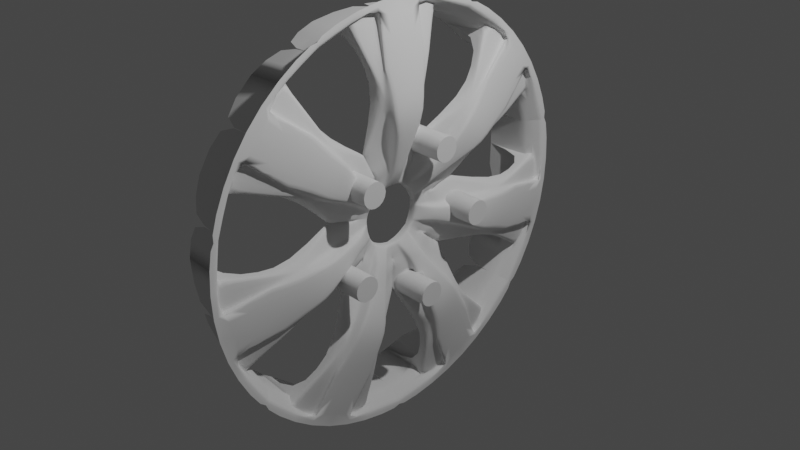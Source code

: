 # Source: wheel_attempt_1.blend  (saved by Blender 3.5.10; exported with 4.5.12 LTS)
import bpy
from mathutils import Matrix  # noqa: F401  (used for matrix-valued properties, if any)

bpy.ops.wm.read_factory_settings(use_empty=True)
scene = bpy.context.scene
scene.name = 'Scene'

# ---- collections
col_collection = bpy.data.collections.new('Collection'); scene.collection.children.link(col_collection)

# ---- node groups
ng_auto_smooth = bpy.data.node_groups.new('Auto Smooth', 'GeometryNodeTree')
_s = ng_auto_smooth.interface.new_socket(name='Geometry', in_out='OUTPUT', socket_type='NodeSocketGeometry')
_s = ng_auto_smooth.interface.new_socket(name='Geometry', in_out='INPUT', socket_type='NodeSocketGeometry')
_s = ng_auto_smooth.interface.new_socket(name='Angle', in_out='INPUT', socket_type='NodeSocketFloat')
_s.subtype = 'ANGLE'
_s.min_value = 0.0
_s.max_value = 3.142
ng_auto_smooth.is_modifier = True
_N = ng_auto_smooth.nodes; _L = ng_auto_smooth.links
n0 = _N.new('NodeGroupOutput'); n0.name = 'Group Output'; n0.location = (480, -100)
n1 = _N.new('NodeGroupInput'); n1.name = 'Group Input'; n1.location = (-420, -300)
n2 = _N.new('NodeGroupInput'); n2.name = 'Group Input.001'; n2.location = (-60, -100)
n3 = _N.new('GeometryNodeSetShadeSmooth'); n3.name = 'Set Shade Smooth'; n3.location = (120, -100)
n3.domain = 'EDGE'
n4 = _N.new('GeometryNodeSetShadeSmooth'); n4.name = 'Set Shade Smooth.001'; n4.location = (300, -100)
n5 = _N.new('GeometryNodeInputMeshEdgeAngle'); n5.name = 'Edge Angle'; n5.location = (-420, -220)
n6 = _N.new('GeometryNodeInputEdgeSmooth'); n6.name = 'Is Edge Smooth'; n6.location = (-60, -160)
n7 = _N.new('GeometryNodeInputShadeSmooth'); n7.name = 'Is Face Smooth'; n7.location = (-240, -340)
n8 = _N.new('FunctionNodeBooleanMath'); n8.name = 'Boolean Math'; n8.location = (-60, -220)
n9 = _N.new('FunctionNodeCompare'); n9.name = 'Compare'; n9.location = (-240, -180)
n9.operation = 'LESS_EQUAL'
_L.new(n5.outputs[0], n9.inputs[0])
_L.new(n4.outputs[0], n0.inputs[0])
_L.new(n1.outputs[1], n9.inputs[1])
_L.new(n9.outputs[0], n8.inputs[0])
_L.new(n7.outputs[0], n8.inputs[1])
_L.new(n2.outputs[0], n3.inputs[0])
_L.new(n6.outputs[0], n3.inputs[1])
_L.new(n3.outputs[0], n4.inputs[0])
_L.new(n8.outputs[0], n3.inputs[2])
n0.is_active_output = True

# ---- world
world_world = bpy.data.worlds.new('World'); scene.world = world_world
world_world.use_nodes = True; world_world.node_tree.nodes.clear()
_N = world_world.node_tree.nodes; _L = world_world.node_tree.links
n0 = _N.new('ShaderNodeOutputWorld'); n0.name = 'World Output'; n0.location = (300, 300)
n1 = _N.new('ShaderNodeBackground'); n1.name = 'Background'; n1.location = (10, 300)
n1.inputs[0].default_value = (0.05088, 0.05088, 0.05088, 1.0)
_L.new(n1.outputs[0], n0.inputs[0])
n0.is_active_output = True
world_world.color = (0.05088, 0.05088, 0.05088)
world_world.use_sun_shadow = False
world_world.sun_shadow_jitter_overblur = 0.0

# ---- cameras
cam_camera = bpy.data.cameras.new('Camera')
cam_camera.clip_end = 100.0
cam_camera.ortho_scale = 7.314

# ---- lights
light_light = bpy.data.lights.new('Light', 'POINT')
light_light.transmission_factor = 0.0
light_light.energy = 1000.0
light_light.shadow_soft_size = 0.1
light_light.shadow_maximum_resolution = 0.006
light_light.use_absolute_resolution = True

# ---- meshes
me_circle_001 = bpy.data.meshes.new('Circle.001')
me_circle_001.from_pydata([(0.001825, 0.9749, 2.004), (-0.01145, 0.5738, 2.147), (0.01689, 0.0, 2.245), (-0.1109, 0.07372, 0.323), (-0.1109, -7.451e-09, 0.3313), (9.12e-08, 1.016, 2.085), (9.869e-08, 0.5153, 2.258), (1.012e-07, 2.7e-10, 2.316), (0.1433, 0.192, 1.397), (0.1602, -4.264e-09, 1.41), (0.004369, 0.07283, 0.5503), (0.02126, -8.581e-09, 0.5645), (0.1348, 0.1343, 0.9736), (0.1517, -6.364e-09, 0.9986), (0.1632, 0.1941, 1.174), (0.1801, -5.314e-09, 1.204), (9.689e-08, 0.2497, 2.216), (-0.1751, 0.5247, 2.034), (-0.1642, 0.9166, 1.898), (0.09358, 0.2639, 1.667), (0.1105, -2.784e-09, 1.7), (0.04679, 0.2568, 1.942), (-0.0647, 0.2397, 2.202), (-0.06599, 0.5574, 2.11), (0.03378, 0.3847, 1.68), (0.07707, 0.2609, 1.374), (-0.001503, 0.2468, 1.931), (0.06169, 0.2539, 1.659), (-0.06133, 0.508, 1.99), (-0.1109, 0.1064, 0.3151), (-0.1109, 0.145, 0.2989), (-0.05479, 0.1024, 0.5641), (-0.08277, 0.2368, 0.4813), (0.001795, 0.1638, 0.98), (-0.09986, 0.3743, 0.7652), (0.05582, 0.2236, 1.178), (0.06905, 0.1033, 0.7602), (0.08594, -7.481e-09, 0.7797), (-0.03832, 0.1329, 0.7703), (-0.1038, 0.3018, 0.6155), (0.03671, 0.08806, 0.6552), (0.0536, -8.031e-09, 0.6721), (-0.04272, 0.1176, 0.6672), (-0.08409, 0.2699, 0.5558), (-0.02604, 0.07317, 0.4646), (-0.00915, -9.03e-09, 0.4765), (-0.07744, 0.1027, 0.4797), (-0.105, 0.2194, 0.4499), (-0.1894, 0.07372, 0.323), (-0.1894, -1.118e-08, 0.3313), (-0.05504, 0.3847, 1.68), (-0.01613, 0.3134, 1.382), (-0.1501, 0.508, 1.99), (-0.1894, 0.1064, 0.3151), (-0.1795, 0.145, 0.2989), (-0.1207, 0.2295, 0.4803), (-0.126, 0.3743, 0.7652), (-0.1226, 0.3018, 0.6155), (-0.122, 0.2699, 0.5558), (-0.1429, 0.2169, 0.4511), (-0.6483, 0.5138, 2.012), (-0.6375, 0.9058, 1.876), (-0.1751, -0.004819, 2.121), (-0.6483, -0.0157, 2.099), (-0.1205, 0.5411, 2.072)], [(59, 54)], [(2, 16, 1, 6, 7), (15, 14, 8, 9), (45, 44, 10, 11), (14, 12, 33, 35), (37, 36, 12, 13), (44, 3, 29, 46), (13, 12, 14, 15), (19, 21, 16, 2, 20), (0, 1, 23, 64, 17, 18), (8, 19, 20, 9), (1, 16, 22, 23), (19, 27, 26, 21), (23, 22, 26, 28), (27, 25, 24), (28, 26, 27, 24), (16, 21, 26, 22), (8, 25, 27, 19), (47, 46, 29, 30), (43, 42, 31, 32), (35, 33, 34, 25), (40, 10, 31, 42), (8, 14, 35, 25), (12, 36, 38, 33), (34, 33, 38, 39), (41, 40, 36, 37), (11, 10, 40, 41), (36, 40, 42, 38), (39, 38, 42, 43), (32, 31, 46, 47), (10, 44, 46, 31), (4, 3, 44, 45), (34, 39, 57, 56), (39, 43, 58, 57), (29, 3, 48, 53), (32, 47, 59, 55), (25, 51, 50, 24), (24, 50, 52, 28), (30, 29, 53, 54), (3, 4, 49, 48), (43, 32, 55, 58), (25, 34, 56, 51), (1, 0, 5, 6), (18, 17, 60, 61), (60, 17, 62, 63), (60, 17, 52), (28, 17, 23), (28, 52, 17)])
me_circle_001.polygons.foreach_set('use_smooth', [True] * 47)
_uv = me_circle_001.uv_layers.new(name='UVMap')
_uv.uv.foreach_set('vector', [0.0, 0.0, 0.0, 0.0, 0.0, 0.0, 0.0, 0.0, 0.0, 0.0, 0.0, 0.0, 0.0, 0.0, 0.0, 0.0, 0.0, 0.0, 0.0, 0.0, 0.0, 0.0, 0.0, 0.0, 0.0, 0.0, 0.0, 0.0, 0.0, 0.0, 0.0, 0.0, 0.0, 0.0, 0.0, 0.0, 0.0, 0.0, 0.0, 0.0, 0.0, 0.0, 0.0, 0.0, 0.0, 0.0, 0.0, 0.0, 0.0, 0.0, 0.0, 0.0, 0.0, 0.0, 0.0, 0.0, 0.0, 0.0, 0.0, 0.0, 0.0, 0.0, 0.0, 0.0, 0.0, 0.0, 0.0, 0.0, 0.0, 0.0, 0.0, 0.0, 0.0, 0.0, 0.0, 0.0, 0.0, 0.0, 0.0, 0.0, 0.0, 0.0, 0.0, 0.0, 0.0, 0.0, 0.0, 0.0, 0.0, 0.0, 0.0, 0.0, 0.0, 0.0, 0.0, 0.0, 0.0, 0.0, 0.0, 0.0, 0.0, 0.0, 0.0, 0.0, 0.0, 0.0, 0.0, 0.0, 0.0, 0.0, 0.0, 0.0, 0.0, 0.0, 0.0, 0.0, 0.0, 0.0, 0.0, 0.0, 0.0, 0.0, 0.0, 0.0, 0.0, 0.0, 0.0, 0.0, 0.0, 0.0, 0.0, 0.0, 0.0, 0.0, 0.0, 0.0, 0.0, 0.0, 0.0, 0.0, 0.0, 0.0, 0.0, 0.0, 0.0, 0.0, 0.0, 0.0, 0.0, 0.0, 0.0, 0.0, 0.0, 0.0, 0.0, 0.0, 0.0, 0.0, 0.0, 0.0, 0.0, 0.0, 0.0, 0.0, 0.0, 0.0, 0.0, 0.0, 0.0, 0.0, 0.0, 0.0, 0.0, 0.0, 0.0, 0.0, 0.0, 0.0, 0.0, 0.0, 0.0, 0.0, 0.0, 0.0, 0.0, 0.0, 0.0, 0.0, 0.0, 0.0, 0.0, 0.0, 0.0, 0.0, 0.0, 0.0, 0.0, 0.0, 0.0, 0.0, 0.0, 0.0, 0.0, 0.0, 0.0, 0.0, 0.0, 0.0, 0.0, 0.0, 0.0, 0.0, 0.0, 0.0, 0.0, 0.0, 0.0, 0.0, 0.0, 0.0, 0.0, 0.0, 0.0, 0.0, 0.0, 0.0, 0.0, 0.0, 0.0, 0.0, 0.0, 0.0, 0.0, 0.0, 0.0, 0.0, 0.0, 0.0, 0.0, 0.0, 0.0, 0.0, 0.0, 0.0, 0.0, 0.0, 0.0, 0.0, 0.0, 0.0, 0.0, 0.0, 0.0, 0.0, 0.0, 0.0, 0.0, 0.0, 0.0, 0.0, 0.0, 0.0, 0.0, 0.0, 0.0, 0.0, 0.0, 0.0, 0.0, 0.0, 0.0, 0.0, 0.0, 0.0, 0.0, 0.0, 0.0, 0.0, 0.0, 0.0, 0.0, 0.0, 0.0, 0.0, 0.0, 0.0, 0.0, 0.0, 0.0, 0.0, 0.0, 0.0, 0.0, 0.0, 0.0, 0.0, 0.0, 0.0, 0.0, 0.0, 0.0, 0.0, 0.0, 0.0, 0.0, 0.0, 0.0, 0.0, 0.0, 0.0, 0.0, 0.0, 0.0, 0.0, 0.0, 0.0, 0.0, 0.0, 0.0, 0.0, 0.0, 0.0, 0.0, 0.0, 0.0, 0.0, 0.0, 0.0, 0.0, 0.0, 0.0, 0.0, 0.0, 0.0, 0.0, 0.0, 0.0, 0.0, 0.0, 0.0, 0.0, 0.0, 0.0, 0.0, 0.0, 0.0, 0.0, 0.0, 0.0, 0.0, 0.0, 0.0, 0.0, 0.0, 0.0, 0.0, 0.0, 0.0, 0.0, 0.0, 0.0, 0.0, 0.0, 0.0, 0.0, 0.0, 0.0, 0.0, 0.0, 0.0, 0.0, 0.0, 0.0, 0.0, 0.0, 0.0])
me_circle_001.update()
me_cylinder_001 = bpy.data.meshes.new('Cylinder.001')
me_cylinder_001.from_pydata([(0.3192, -0.4748, 0.5603), (-0.43, -0.4748, 0.5603), (0.3192, -0.4853, 0.5075), (-0.43, -0.4853, 0.5075), (0.3192, -0.5152, 0.4627), (-0.43, -0.5152, 0.4627), (0.3192, -0.56, 0.4328), (-0.43, -0.56, 0.4328), (0.3192, -0.6128, 0.4223), (-0.43, -0.6128, 0.4223), (0.3192, -0.6655, 0.4328), (-0.43, -0.6655, 0.4328), (0.3192, -0.7103, 0.4627), (-0.43, -0.7103, 0.4627), (0.3192, -0.7402, 0.5075), (-0.43, -0.7402, 0.5075), (0.3192, -0.7507, 0.5603), (-0.43, -0.7507, 0.5603), (0.3192, -0.7402, 0.613), (-0.43, -0.7402, 0.613), (0.3192, -0.7103, 0.6578), (-0.43, -0.7103, 0.6578), (0.3192, -0.6655, 0.6877), (-0.43, -0.6655, 0.6877), (0.3192, -0.6128, 0.6982), (-0.43, -0.6128, 0.6982), (0.3192, -0.56, 0.6877), (-0.43, -0.56, 0.6877), (0.3192, -0.5152, 0.6578), (-0.43, -0.5152, 0.6578), (0.3192, -0.4853, 0.613), (-0.43, -0.4853, 0.613)], [], [(0, 1, 3, 2), (2, 3, 5, 4), (4, 5, 7, 6), (6, 7, 9, 8), (8, 9, 11, 10), (10, 11, 13, 12), (12, 13, 15, 14), (14, 15, 17, 16), (16, 17, 19, 18), (18, 19, 21, 20), (20, 21, 23, 22), (22, 23, 25, 24), (24, 25, 27, 26), (26, 27, 29, 28), (3, 1, 31, 29, 27, 25, 23, 21, 19, 17, 15, 13, 11, 9, 7, 5), (28, 29, 31, 30), (30, 31, 1, 0), (0, 2, 4, 6, 8, 10, 12, 14, 16, 18, 20, 22, 24, 26, 28, 30)])
me_cylinder_001.polygons.foreach_set('use_smooth', [True] * 18)
_uv = me_cylinder_001.uv_layers.new(name='UVMap')
_uv.uv.foreach_set('vector', [1.0, 0.5, 1.0, 1.0, 0.9375, 1.0, 0.9375, 0.5, 0.9375, 0.5, 0.9375, 1.0, 0.875, 1.0, 0.875, 0.5, 0.875, 0.5, 0.875, 1.0, 0.8125, 1.0, 0.8125, 0.5, 0.8125, 0.5, 0.8125, 1.0, 0.75, 1.0, 0.75, 0.5, 0.75, 0.5, 0.75, 1.0, 0.6875, 1.0, 0.6875, 0.5, 0.6875, 0.5, 0.6875, 1.0, 0.625, 1.0, 0.625, 0.5, 0.625, 0.5, 0.625, 1.0, 0.5625, 1.0, 0.5625, 0.5, 0.5625, 0.5, 0.5625, 1.0, 0.5, 1.0, 0.5, 0.5, 0.5, 0.5, 0.5, 1.0, 0.4375, 1.0, 0.4375, 0.5, 0.4375, 0.5, 0.4375, 1.0, 0.375, 1.0, 0.375, 0.5, 0.375, 0.5, 0.375, 1.0, 0.3125, 1.0, 0.3125, 0.5, 0.3125, 0.5, 0.3125, 1.0, 0.25, 1.0, 0.25, 0.5, 0.25, 0.5, 0.25, 1.0, 0.1875, 1.0, 0.1875, 0.5, 0.1875, 0.5, 0.1875, 1.0, 0.125, 1.0, 0.125, 0.5, 0.3418, 0.4717, 0.25, 0.49, 0.1582, 0.4717, 0.08029, 0.4197, 0.02827, 0.3418, 0.01, 0.25, 0.02827, 0.1582, 0.08029, 0.08029, 0.1582, 0.02827, 0.25, 0.01, 0.3418, 0.02827, 0.4197, 0.08029, 0.4717, 0.1582, 0.49, 0.25, 0.4717, 0.3418, 0.4197, 0.4197, 0.125, 0.5, 0.125, 1.0, 0.0625, 1.0, 0.0625, 0.5, 0.0625, 0.5, 0.0625, 1.0, 0.0, 1.0, 0.0, 0.5, 0.75, 0.49, 0.8418, 0.4717, 0.9197, 0.4197, 0.9717, 0.3418, 0.99, 0.25, 0.9717, 0.1582, 0.9197, 0.08029, 0.8418, 0.02827, 0.75, 0.01, 0.6582, 0.02827, 0.5803, 0.08029, 0.5283, 0.1582, 0.51, 0.25, 0.5283, 0.3418, 0.5803, 0.4197, 0.6582, 0.4717])
me_cylinder_001.update()

# ---- objects
ob_light = bpy.data.objects.new('Light', light_light)
ob_camera = bpy.data.objects.new('Camera', cam_camera)
ob_empty = bpy.data.objects.new('Empty', None)
ob_circle = bpy.data.objects.new('Circle', me_circle_001)
ob_empty_001 = bpy.data.objects.new('Empty.001', None)
ob_cylinder = bpy.data.objects.new('Cylinder', me_cylinder_001)

# ---- transforms, parenting, visibility, modifiers, constraints
ob_light.location = (4.076, 1.005, 5.904)
ob_light.rotation_euler = (0.6503, 0.05522, 1.866)
ob_light.lock_rotations_4d = False
ob_light.empty_display_type = 'ARROWS'
ob_light.color = (0.0, 0.0, 0.0, 0.0)
ob_light.lineart.crease_threshold = 0.0
ob_camera.location = (7.359, -6.926, 4.958)
ob_camera.rotation_euler = (1.109, 0.0, 0.8149)
ob_camera.lock_rotations_4d = False
ob_camera.empty_display_type = 'ARROWS'
ob_camera.color = (0.0, 0.0, 0.0, 0.0)
ob_camera.display_type = 'WIRE'
ob_camera.lineart.crease_threshold = 0.0
ob_empty.location = (0.0, 0.0, 0.05836)
ob_empty.rotation_euler = (1.571, -0.0, 1.571)
ob_empty.empty_display_type = 'IMAGE'
ob_empty.empty_display_size = 5.0
ob_empty.empty_image_depth = 'BACK'
ob_empty.empty_image_side = 'FRONT'
ob_circle.location = (0.0, 0.0, 0.0)
ob_circle.rotation_euler = (0.8976, 0.0, 0.0)
_m = ob_circle.modifiers.new('Mirror', 'MIRROR')
_m.use_axis = (False, True, False)
_m.merge_threshold = 0.01
_m.bisect_threshold = 0.0
_m = ob_circle.modifiers.new('Bevel', 'BEVEL')
_m.width = 0.01
_m.width_pct = 0.01
_m.angle_limit = 0.548
_m.miter_outer = 'MITER_ARC'
_m.miter_inner = 'MITER_ARC'
_m.spread = 1.12
_m.vmesh_method = 'CUTOFF'
_m = ob_circle.modifiers.new('Subdivision', 'SUBSURF')
_m.render_levels = 1
_m = ob_circle.modifiers.new('Array', 'ARRAY')
_m.count = 7
_m.fit_length = 5.0
_m.relative_offset_displace = (0.0, 0.0, 0.0)
_m.use_merge_vertices = True
_m.use_object_offset = True
_m.offset_object = ob_empty_001
_m = ob_circle.modifiers.new('Boolean', 'BOOLEAN')
_m.object = ob_cylinder
ob_empty_001.location = (0.0, 0.0, 0.0)
ob_cylinder.location = (0.0, 0.0, 0.0)
ob_cylinder.rotation_euler = (1.257, 0.0, 0.0)
_m = ob_cylinder.modifiers.new('Array', 'ARRAY')
_m.count = 5
_m.use_relative_offset = False
_m.use_object_offset = True
_m.offset_object = ob_empty_001
_m = ob_cylinder.modifiers.new('Auto Smooth', 'NODES')
_m.node_group = ng_auto_smooth
_gi = [s.identifier for s in ng_auto_smooth.interface.items_tree if s.item_type == 'SOCKET' and s.in_out == 'INPUT']
_m[_gi[1]] = 0.5725  # 'Angle'

# ---- collection membership
col_collection.objects.link(ob_light)
col_collection.objects.link(ob_camera)
col_collection.objects.link(ob_empty)
col_collection.objects.link(ob_circle)
col_collection.objects.link(ob_empty_001)
col_collection.objects.link(ob_cylinder)

# ---- scene / render settings (as saved in the file)
scene.camera = ob_camera
scene.frame_start = 1; scene.frame_end = 250; scene.frame_set(1)
scene.render.engine = 'BLENDER_EEVEE_NEXT'
scene.cycles.sampling_pattern = 'TABULATED_SOBOL'
scene.view_settings.view_transform = 'Filmic'
bpy.context.view_layer.update()
